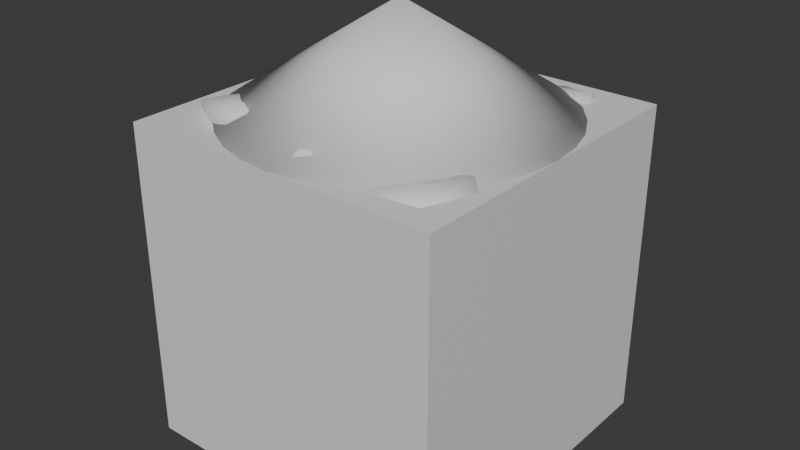 # Source: Tiles.blend  (saved by Blender 5.0.119; exported with 4.5.12 LTS)
import bpy
from mathutils import Matrix  # noqa: F401  (used for matrix-valued properties, if any)

bpy.ops.wm.read_factory_settings(use_empty=True)
scene = bpy.context.scene
scene.name = 'Scene'

# ---- materials (node trees are filled in below, after node groups)
mat_material = bpy.data.materials.new('Material')
mat_material.alpha_threshold = 0.0
mat_material.use_backface_culling_lightprobe_volume = False
mat_material.roughness = 0.5
mat_material.line_color = (0.0, 0.0, 0.0, 1.0)

# ---- material node trees
mat_material.use_nodes = True; mat_material.node_tree.nodes.clear()
_N = mat_material.node_tree.nodes; _L = mat_material.node_tree.links
n0 = _N.new('ShaderNodeOutputMaterial'); n0.name = 'Material Output'; n0.location = (200, 100)
n1 = _N.new('ShaderNodeBsdfPrincipled'); n1.name = 'Principled BSDF'; n1.location = (-200, 100)
_L.new(n1.outputs[0], n0.inputs[0])
n0.is_active_output = True

# ---- world
world_world = bpy.data.worlds.new('World'); scene.world = world_world
world_world.use_nodes = True; world_world.node_tree.nodes.clear()
_N = world_world.node_tree.nodes; _L = world_world.node_tree.links
n0 = _N.new('ShaderNodeOutputWorld'); n0.name = 'World Output'; n0.location = (200, 100)
n1 = _N.new('ShaderNodeBackground'); n1.name = 'Background'; n1.location = (-200, 100)
n1.inputs[0].default_value = (0.05088, 0.05088, 0.05088, 1.0)
_L.new(n1.outputs[0], n0.inputs[0])
n0.is_active_output = True
world_world.color = (0.05088, 0.05088, 0.05088)
world_world.sun_shadow_jitter_overblur = 0.0

# ---- meshes
me_tile = bpy.data.meshes.new('Tile')
me_tile.from_pydata([(1.0, 1.0, 0.0), (1.0, 1.0, -2.0), (1.0, -1.0, 0.0), (1.0, -1.0, -2.0), (-1.0, 1.0, 0.0), (-1.0, 1.0, -2.0), (-1.0, -1.0, 0.0), (-1.0, -1.0, -2.0)], [], [(0, 4, 6, 2), (3, 2, 6, 7), (7, 6, 4, 5), (5, 1, 3, 7), (1, 0, 2, 3), (5, 4, 0, 1)])
_uv = me_tile.uv_layers.new(name='UVMap')
_uv.uv.foreach_set('vector', [0.625, 0.5, 0.875, 0.5, 0.875, 0.75, 0.625, 0.75, 0.375, 0.75, 0.625, 0.75, 0.625, 1.0, 0.375, 1.0, 0.375, 0.0, 0.625, 0.0, 0.625, 0.25, 0.375, 0.25, 0.125, 0.5, 0.375, 0.5, 0.375, 0.75, 0.125, 0.75, 0.375, 0.5, 0.625, 0.5, 0.625, 0.75, 0.375, 0.75, 0.375, 0.25, 0.625, 0.25, 0.625, 0.5, 0.375, 0.5])
me_tile.materials.append(mat_material)
me_tile.use_mirror_vertex_groups = False
me_tile.update()
me_stoneornament_001 = bpy.data.meshes.new('StoneOrnament.001')
me_stoneornament_001.from_pydata([(0.3215, -0.04192, -0.01918), (0.03252, -0.1168, 0.01152), (-0.1528, 0.08239, 0.02788), (0.02163, 0.2803, 0.007299), (0.3147, 0.2035, -0.02179), (0.305, 0.09398, 0.06184), (-0.7938, 0.1036, -0.007045), (-0.9892, 0.2802, -0.0335), (-0.8028, 0.4888, -0.03199), (-0.4922, 0.4411, -0.004602), (-0.4867, 0.203, 0.01081), (-0.8687, 0.3637, 0.04936), (0.85, 0.503, -0.002725), (0.8763, 0.2895, 0.02797), (0.5506, 0.2188, 0.04433), (0.323, 0.3887, 0.02375), (0.508, 0.5643, -0.005333), (0.6572, 0.5285, 0.07829), (0.448, -0.4333, 0.01335), (0.1508, -0.5168, -0.0131), (-0.08848, -0.336, -0.01159), (0.06088, -0.1409, 0.01579), (0.3924, -0.201, 0.03121), (0.06739, -0.4137, 0.06976), (-0.1484, 0.701, -0.01918), (-0.02205, 0.5052, 0.01152), (-0.203, 0.2203, 0.02788), (-0.4411, 0.24, 0.007299), (-0.4074, 0.5371, -0.02179), (-0.2898, 0.5995, 0.06184), (0.3595, 0.9725, -0.01666), (0.6775, 0.9444, -0.04311), (0.7592, 0.7055, -0.0416), (0.4916, 0.5859, -0.01421), (0.2446, 0.751, 0.001203), (0.6778, 0.8262, 0.03975), (-0.4194, -0.4062, 0.00537), (-0.6559, -0.2687, 0.03607), (-0.4986, -0.05821, 0.05243), (-0.1648, -0.06564, 0.03185), (-0.1158, -0.2807, 0.002762), (-0.2575, -0.329, 0.08638), (-0.881, 0.7408, 0.0007877), (-0.7568, 0.9461, -0.02567), (-0.4037, 0.9368, -0.02416), (-0.3097, 0.7256, 0.003231), (-0.6047, 0.6044, 0.01865), (-0.5928, 0.9146, 0.05719), (0.9637, -0.5739, -0.03019), (0.8112, -0.8305, 0.0005051), (0.5394, -0.8196, 0.01687), (0.5239, -0.5563, -0.003714), (0.7861, -0.4044, -0.0328), (0.8563, -0.489, 0.05082), (-0.01695, -0.9389, 0.01793), (-0.2535, -0.8014, 0.04863), (-0.09615, -0.591, 0.06499), (0.2376, -0.5984, 0.04441), (0.2866, -0.8135, 0.01533), (0.1449, -0.8618, 0.09895), (-0.0038, 0.9672, -0.00419), (0.2294, 0.8241, 0.02651), (0.06706, 0.6174, 0.04287), (-0.2664, 0.6328, 0.02229), (-0.3102, 0.849, -0.006797), (-0.1674, 0.8939, 0.07682), (-0.3433, -0.4655, 0.06786), (-0.2858, -0.6846, 0.0414), (-0.5889, -0.8109, 0.04291), (-0.8337, -0.6698, 0.0703), (-0.6819, -0.4563, 0.08572), (-0.4479, -0.7205, 0.1243), (-0.2683, 0.7617, -0.03136), (-0.1178, 0.6454, -0.03392), (-0.877, 0.7099, -0.04117), (-0.3836, 0.88, -0.04117), (-0.431, 0.9112, -0.04117), (0.1179, 0.7849, -0.04922), (-0.73, 0.9212, -0.04117), (0.7802, -0.4237, -0.0396), (-0.003108, 0.4574, -0.03392), (-0.7763, 0.8959, -0.04117), (0.7575, -0.4265, -0.0396), (0.8536, 0.4096, -0.02686), (-0.9216, -0.395, -0.002549), (0.3272, 0.9641, -0.04922), (0.06855, 0.4643, -0.03136), (0.8004, 0.4672, -0.02686), (-0.3054, 0.693, -0.04117), (0.2191, 0.9176, -0.04922), (0.2916, 0.5464, -0.03136), (0.283, 0.1864, -0.03392), (0.6667, 0.9347, -0.04922), (-0.2185, 0.5916, -0.03136), (0.2507, 0.2114, -0.03392), (0.648, 0.9443, -0.04922), (-0.05217, 0.4852, -0.03136), (0.3282, 0.6185, -0.03136), (0.8697, 0.2361, -0.02686), (-0.9423, -0.4373, -0.002549), (0.74, 0.7106, -0.04922), (0.2179, 0.2155, -0.04014), (0.2668, 0.1777, -0.04014), (0.2667, -0.02142, -0.04014), (0.2098, -0.06577, -0.04014), (-0.24, -0.08293, -0.04014), (-0.03895, -0.1261, -0.04014), (-0.3305, -0.01301, -0.04014), (-0.3305, 0.1489, -0.04014), (-0.2311, 0.2263, -0.04014), (-0.04401, 0.2717, -0.04014), (-0.4253, 0.106, -0.04583), (-0.324, 0.217, -0.04583), (-0.6092, 0.06724, -0.04583), (-0.7564, 0.09172, -0.04583), (-0.9469, 0.2511, -0.04583), (-0.9538, 0.2833, -0.04583), (-0.7369, 0.4759, -0.04583), (-0.7878, 0.4651, -0.04583), (-0.3509, 0.3437, -0.04583), (-0.4524, 0.4285, -0.04583), (0.5426, 0.5053, -0.03308), (0.4436, 0.4712, -0.03308), (0.7876, 0.4579, -0.03308), (0.8545, 0.3855, -0.03308), (0.869, 0.23, -0.03308), (0.7345, 0.08457, -0.03308), (0.3914, 0.1037, -0.03308), (0.6469, 0.05428, -0.03308), (0.3314, 0.1686, -0.03308), (0.3162, 0.3332, -0.03308), (0.4207, -0.06964, -0.03482), (0.5684, -0.1834, -0.03482), (0.572, -0.2919, -0.03482), (0.4809, -0.4061, -0.03482), (0.2419, -0.4807, -0.03482), (0.1601, -0.4736, -0.03482), (-0.02866, -0.2678, -0.03482), (-0.02658, -0.3298, -0.03482), (0.2732, -0.0568, -0.03482), (0.09544, -0.1123, -0.03482), (-0.4044, 0.4476, -0.04014), (-0.3723, 0.5132, -0.04014), (-0.1049, 0.622, -0.04014), (-0.1612, 0.6415, -0.04014), (-0.0005162, 0.4508, -0.04014), (-0.01355, 0.2532, -0.04014), (-0.2446, 0.02735, -0.04014), (-0.07293, 0.1317, -0.04014), (-0.3428, 0.06137, -0.04014), (-0.4213, 0.1901, -0.04014), (0.1023, 0.7891, -0.05544), (0.1443, 0.6609, -0.05544), (0.1923, 0.9071, -0.05544), (0.321, 0.9624, -0.05544), (0.618, 0.9441, -0.05544), (0.6557, 0.9248, -0.05544), (0.7244, 0.7148, -0.05544), (0.6995, 0.6822, -0.05544), (0.2926, 0.5849, -0.05544), (0.4507, 0.5752, -0.05544), (-0.1656, -0.1833, -0.02498), (-0.2004, -0.2562, -0.02498), (-0.5425, -0.3256, -0.02498), (-0.4215, -0.3436, -0.02498), (-0.7653, -0.05435, -0.02498), (-0.7115, -0.2231, -0.02498), (-0.7344, 0.01024, -0.02498), (-0.5039, 0.1014, -0.02498), (-0.3954, 0.08524, -0.02498), (-0.2166, -0.02324, -0.02498), (-0.7106, 0.5053, -0.04739), (-0.4905, 0.498, -0.04739), (-0.8764, 0.7054, -0.04739), (-0.824, 0.5799, -0.04739), (-0.7842, 0.8758, -0.04739), (-0.7192, 0.9111, -0.04739), (-0.441, 0.9019, -0.04739), (-0.3762, 0.8592, -0.04739), (-0.3049, 0.6884, -0.04739), (-0.3735, 0.5616, -0.04739), (0.7313, -0.4467, -0.04582), (0.7748, -0.4413, -0.04582), (0.9239, -0.5918, -0.04582), (0.9171, -0.6452, -0.04582), (0.6163, -0.9811, -0.04582), (0.7716, -0.8816, -0.04582), (0.3799, -0.8914, -0.04582), (0.485, -0.9974, -0.04582), (0.3983, -0.7482, -0.04582), (0.4879, -0.6027, -0.04582), (0.2265, -0.6958, -0.0182), (0.1844, -0.7838, -0.0182), (-0.1636, -0.843, -0.0182), (-0.01946, -0.8644, -0.0182), (-0.3732, -0.5668, -0.0182), (-0.3143, -0.7516, -0.0182), (-0.3496, -0.5174, -0.0182), (-0.1019, -0.4195, -0.0182), (-0.01649, -0.4322, -0.0182), (0.1806, -0.5517, -0.0182), (-0.2577, 0.7396, -0.03758), (-0.2171, 0.8195, -0.03758), (0.1295, 0.8753, -0.03758), (-0.003131, 0.8983, -0.03758), (0.3388, 0.5964, -0.03758), (0.2866, 0.7749, -0.03758), (0.3104, 0.5405, -0.03758), (0.06867, 0.4515, -0.03758), (-0.02734, 0.4681, -0.03758), (-0.213, 0.5869, -0.03758), (-0.9385, -0.3907, -0.008767), (-0.6665, -0.2798, -0.008767), (-0.6204, -0.2857, -0.008767), (-0.3937, -0.4211, -0.008767), (-0.3607, -0.5245, -0.008767), (-0.4221, -0.6498, -0.008767), (-0.7758, -0.6896, -0.008767), (-0.5805, -0.7144, -0.008767), (-0.9516, -0.4174, -0.008767), (-0.8857, -0.624, -0.008767), (0.8643, 0.1572, -0.01918), (0.8426, -0.1405, 0.01152), (0.5945, -0.2522, 0.02788), (0.463, -0.02353, 0.007299), (0.6297, 0.2295, -0.02179), (0.7303, 0.1852, 0.06184), (0.6357, 0.194, -0.03392), (0.6016, 0.1714, -0.03392), (0.5873, 0.1416, -0.04014), (0.6387, 0.1758, -0.04014), (0.8273, 0.1119, -0.04014), (0.8511, 0.04379, -0.04014), (0.7232, -0.3878, -0.04014), (0.8285, -0.2112, -0.04014), (0.6279, -0.4511, -0.04014), (0.4746, -0.3992, -0.04014), (0.4331, -0.2802, -0.04014), (0.4501, -0.08846, -0.04014)], [], [(101, 102, 91, 94), (103, 104, 0), (106, 105, 1), (108, 2, 107), (110, 3, 109), (102, 103, 0, 4, 91), (104, 106, 1, 0), (1, 105, 107, 2), (2, 108, 109, 3), (101, 94, 4, 3, 110), (0, 5, 4), (1, 5, 0), (2, 5, 1), (3, 5, 2), (4, 5, 3), (112, 10, 111), (6, 114, 113), (116, 115, 7), (8, 117, 118), (120, 9, 119), (111, 10, 6, 113), (115, 114, 6, 7), (7, 8, 118, 116), (8, 9, 120, 117), (119, 9, 10, 112), (6, 10, 11), (7, 6, 11), (8, 7, 11), (9, 8, 11), (10, 9, 11), (121, 122, 16), (123, 87, 83, 124), (125, 98, 13, 126), (128, 14, 127), (130, 129, 15), (16, 12, 87, 123, 121), (98, 125, 124, 83), (126, 13, 14, 128), (129, 127, 14, 15), (122, 130, 15, 16), (12, 16, 17), (13, 12, 17), (14, 13, 17), (15, 14, 17), (16, 15, 17), (22, 132, 131), (133, 18, 134), (19, 136, 135), (20, 137, 138), (21, 139, 140), (132, 22, 18, 133), (134, 18, 19, 135), (19, 20, 138, 136), (20, 21, 140, 137), (21, 22, 131, 139), (18, 22, 23), (19, 18, 23), (20, 19, 23), (21, 20, 23), (22, 21, 23), (28, 142, 141), (24, 73, 143, 144), (80, 25, 146, 145), (26, 147, 148), (27, 150, 149), (142, 28, 24, 144), (73, 80, 145, 143), (25, 26, 148, 146), (147, 26, 27, 149), (150, 27, 28, 141), (24, 28, 29), (25, 24, 29), (26, 25, 29), (27, 26, 29), (28, 27, 29), (77, 151, 152, 34), (153, 89, 85, 154), (155, 95, 92, 156), (157, 100, 32, 158), (160, 33, 159), (77, 89, 153, 151), (155, 154, 85, 95), (156, 92, 100, 157), (33, 160, 158, 32), (34, 152, 159, 33), (30, 34, 35), (31, 30, 35), (32, 31, 35), (33, 32, 35), (34, 33, 35), (40, 162, 161), (164, 36, 163), (37, 165, 166), (168, 167, 38), (170, 169, 39), (36, 164, 162, 40), (37, 166, 163, 36), (38, 167, 165, 37), (169, 168, 38, 39), (170, 39, 40, 161), (36, 40, 41), (37, 36, 41), (38, 37, 41), (39, 38, 41), (40, 39, 41), (172, 46, 171), (74, 173, 174, 42), (175, 81, 78, 176), (177, 76, 75, 178), (179, 88, 45, 180), (171, 46, 42, 174), (74, 81, 175, 173), (78, 76, 177, 176), (88, 179, 178, 75), (180, 45, 46, 172), (42, 46, 47), (43, 42, 47), (44, 43, 47), (45, 44, 47), (46, 45, 47), (181, 82, 79, 182), (183, 48, 184), (186, 49, 185), (50, 187, 188), (190, 189, 51), (182, 79, 52, 48, 183), (49, 186, 184, 48), (49, 50, 188, 185), (50, 51, 189, 187), (181, 190, 51, 52, 82), (48, 52, 53), (49, 48, 53), (50, 49, 53), (51, 50, 53), (52, 51, 53), (58, 192, 191), (194, 54, 193), (55, 195, 196), (198, 197, 56), (200, 199, 57), (54, 194, 192, 58), (55, 196, 193, 54), (56, 197, 195, 55), (199, 198, 56, 57), (200, 57, 58, 191), (54, 58, 59), (55, 54, 59), (56, 55, 59), (57, 56, 59), (58, 57, 59), (72, 64, 202, 201), (204, 60, 203), (61, 97, 205, 206), (207, 90, 86, 208), (209, 96, 93, 210), (60, 204, 202, 64), (61, 206, 203, 60), (97, 90, 207, 205), (209, 208, 86, 96), (210, 93, 72, 201), (60, 64, 65), (61, 60, 65), (62, 61, 65), (63, 62, 65), (64, 63, 65), (211, 84, 70, 212), (214, 213, 66), (67, 216, 215), (218, 68, 217), (69, 99, 219, 220), (70, 66, 213, 212), (214, 66, 67, 215), (216, 67, 68, 218), (69, 220, 217, 68), (99, 84, 211, 219), (66, 70, 71), (67, 66, 71), (68, 67, 71), (69, 68, 71), (70, 69, 71), (81, 74, 42, 43), (91, 4, 94), (76, 78, 43, 44), (88, 75, 44, 45), (86, 90, 62), (93, 96, 63), (83, 87, 12), (90, 97, 61, 62), (96, 86, 62, 63), (72, 93, 63, 64), (98, 83, 12, 13), (84, 99, 69, 70), (92, 95, 31), (80, 73, 24, 25), (85, 89, 30), (79, 82, 52), (78, 81, 43), (95, 85, 30, 31), (89, 77, 34, 30), (75, 76, 44), (100, 92, 31, 32), (229, 228, 227, 230), (231, 221, 232), (234, 222, 233), (236, 235, 223), (238, 237, 224), (230, 227, 225, 221, 231), (232, 221, 222, 234), (222, 223, 235, 233), (223, 224, 237, 236), (229, 238, 224, 225, 228), (221, 225, 226), (222, 221, 226), (223, 222, 226), (224, 223, 226), (225, 224, 226), (227, 228, 225), (102, 101, 229, 230), (109, 108, 236, 237), (105, 106, 234, 233), (110, 109, 237, 238), (104, 103, 231, 232), (108, 107, 235, 236), (101, 110, 238, 229), (107, 105, 233, 235), (106, 104, 232, 234), (103, 102, 230, 231)])
me_stoneornament_001.polygons.foreach_set('use_smooth', [True] * 227)
_uv = me_stoneornament_001.uv_layers.new(name='UVMap')
_uv.uv.foreach_set('vector', [0.3831, 0.2812, 0.3473, 0.2866, 0.3528, 0.2962, 0.3765, 0.2926, 0.2, 0.2834, 0.1591, 0.2756, 0.1818, 0.3149, 0.95, 0.244, 0.8543, 0.2199, 0.9091, 0.3149, 0.6682, 0.2125, 0.7273, 0.3149, 0.7879, 0.2099, 0.5079, 0.2498, 0.5455, 0.3149, 0.5968, 0.226, 0.3473, 0.2866, 0.2, 0.2834, 0.1818, 0.3149, 0.3636, 0.3149, 0.3528, 0.2962, 0.1591, 0.2756, 0.04093, 0.244, 0.0, 0.3149, 0.1818, 0.3149, 0.9091, 0.3149, 0.8543, 0.2199, 0.7879, 0.2099, 0.7273, 0.3149, 0.7273, 0.3149, 0.6682, 0.2125, 0.5968, 0.226, 0.5455, 0.3149, 0.3831, 0.2812, 0.3765, 0.2926, 0.3636, 0.3149, 0.5455, 0.3149, 0.5079, 0.2498, 0.1818, 0.3149, 0.2727, 0.4724, 0.3636, 0.3149, 0.0, 0.3149, 0.09091, 0.4724, 0.1818, 0.3149, 0.7273, 0.3149, 0.8182, 0.4724, 0.9091, 0.3149, 0.5455, 0.3149, 0.6364, 0.4724, 0.7273, 0.3149, 0.3636, 0.3149, 0.4545, 0.4724, 0.5455, 0.3149, 0.4126, 0.2301, 0.3636, 0.3149, 0.3154, 0.2313, 0.1818, 0.3149, 0.1515, 0.2624, 0.2215, 0.2462, 0.8984, 0.2965, 0.9216, 0.2933, 0.9091, 0.3149, 0.7273, 0.3149, 0.7131, 0.2904, 0.7391, 0.2945, 0.5777, 0.2591, 0.5455, 0.3149, 0.5037, 0.2426, 0.3154, 0.2313, 0.3636, 0.3149, 0.1818, 0.3149, 0.2215, 0.2462, 0.01249, 0.2933, 0.1515, 0.2624, 0.1818, 0.3149, 0.0, 0.3149, 0.9091, 0.3149, 0.7273, 0.3149, 0.7391, 0.2945, 0.8984, 0.2965, 0.7273, 0.3149, 0.5455, 0.3149, 0.5777, 0.2591, 0.7131, 0.2904, 0.5037, 0.2426, 0.5455, 0.3149, 0.3636, 0.3149, 0.4126, 0.2301, 0.1818, 0.3149, 0.3636, 0.3149, 0.2727, 0.4724, 0.0, 0.3149, 0.1818, 0.3149, 0.09091, 0.4724, 0.7273, 0.3149, 0.9091, 0.3149, 0.8182, 0.4724, 0.5455, 0.3149, 0.7273, 0.3149, 0.6364, 0.4724, 0.3636, 0.3149, 0.5455, 0.3149, 0.4545, 0.4724, 0.3389, 0.2721, 0.3931, 0.2639, 0.3636, 0.3149, 0.2082, 0.2692, 0.2028, 0.2786, 0.1557, 0.2697, 0.149, 0.258, 0.9575, 0.2311, 0.9525, 0.2397, 0.9091, 0.3149, 0.8443, 0.2027, 0.7963, 0.1954, 0.7273, 0.3149, 0.66, 0.1984, 0.5004, 0.2369, 0.6069, 0.2084, 0.5455, 0.3149, 0.3636, 0.3149, 0.1818, 0.3149, 0.2028, 0.2786, 0.2082, 0.2692, 0.3389, 0.2721, 0.04345, 0.2397, 0.04837, 0.2311, 0.149, 0.258, 0.1557, 0.2697, 0.8443, 0.2027, 0.9091, 0.3149, 0.7273, 0.3149, 0.7963, 0.1954, 0.6069, 0.2084, 0.66, 0.1984, 0.7273, 0.3149, 0.5455, 0.3149, 0.3931, 0.2639, 0.5004, 0.2369, 0.5455, 0.3149, 0.3636, 0.3149, 0.1818, 0.3149, 0.3636, 0.3149, 0.2727, 0.4724, 0.0, 0.3149, 0.1818, 0.3149, 0.09091, 0.4724, 0.7273, 0.3149, 0.9091, 0.3149, 0.8182, 0.4724, 0.5455, 0.3149, 0.7273, 0.3149, 0.6364, 0.4724, 0.3636, 0.3149, 0.5455, 0.3149, 0.4545, 0.4724, 0.3636, 0.3149, 0.3074, 0.2175, 0.4207, 0.2161, 0.2311, 0.2295, 0.1818, 0.3149, 0.1441, 0.2496, 0.9091, 0.3149, 0.8903, 0.2824, 0.9311, 0.2768, 0.7273, 0.3149, 0.7035, 0.2737, 0.7471, 0.2806, 0.5455, 0.3149, 0.4942, 0.2261, 0.5851, 0.2463, 0.3074, 0.2175, 0.3636, 0.3149, 0.1818, 0.3149, 0.2311, 0.2295, 0.1441, 0.2496, 0.1818, 0.3149, 0.0, 0.3149, 0.022, 0.2768, 0.9091, 0.3149, 0.7273, 0.3149, 0.7471, 0.2806, 0.8903, 0.2824, 0.7273, 0.3149, 0.5455, 0.3149, 0.5851, 0.2463, 0.7035, 0.2737, 0.5455, 0.3149, 0.3636, 0.3149, 0.4207, 0.2161, 0.4942, 0.2261, 0.1818, 0.3149, 0.3636, 0.3149, 0.2727, 0.4724, 0.0, 0.3149, 0.1818, 0.3149, 0.09091, 0.4724, 0.7273, 0.3149, 0.9091, 0.3149, 0.8182, 0.4724, 0.5455, 0.3149, 0.7273, 0.3149, 0.6364, 0.4724, 0.3636, 0.3149, 0.5455, 0.3149, 0.4545, 0.4724, 0.3636, 0.3149, 0.3473, 0.2866, 0.3831, 0.2812, 0.1818, 0.3149, 0.1659, 0.2873, 0.1591, 0.2756, 0.2, 0.2834, 0.9451, 0.2526, 0.9091, 0.3149, 0.8543, 0.2199, 0.95, 0.244, 0.7273, 0.3149, 0.6682, 0.2125, 0.7879, 0.2099, 0.5455, 0.3149, 0.5079, 0.2498, 0.5968, 0.226, 0.3473, 0.2866, 0.3636, 0.3149, 0.1818, 0.3149, 0.2, 0.2834, 0.1659, 0.2873, 0.03601, 0.2526, 0.04093, 0.244, 0.1591, 0.2756, 0.9091, 0.3149, 0.7273, 0.3149, 0.7879, 0.2099, 0.8543, 0.2199, 0.6682, 0.2125, 0.7273, 0.3149, 0.5455, 0.3149, 0.5968, 0.226, 0.5079, 0.2498, 0.5455, 0.3149, 0.3636, 0.3149, 0.3831, 0.2812, 0.1818, 0.3149, 0.3636, 0.3149, 0.2727, 0.4724, 0.0, 0.3149, 0.1818, 0.3149, 0.09091, 0.4724, 0.7273, 0.3149, 0.9091, 0.3149, 0.8182, 0.4724, 0.5455, 0.3149, 0.7273, 0.3149, 0.6364, 0.4724, 0.3636, 0.3149, 0.5455, 0.3149, 0.4545, 0.4724, 0.3207, 0.2405, 0.3154, 0.2313, 0.4126, 0.2301, 0.3636, 0.3149, 0.2215, 0.2462, 0.2151, 0.2572, 0.1563, 0.2708, 0.1515, 0.2624, 0.9216, 0.2933, 0.9153, 0.3042, 0.9038, 0.3058, 0.8984, 0.2965, 0.7391, 0.2945, 0.7338, 0.3037, 0.7273, 0.3149, 0.7131, 0.2904, 0.5777, 0.2591, 0.5455, 0.3149, 0.5037, 0.2426, 0.3207, 0.2405, 0.2151, 0.2572, 0.2215, 0.2462, 0.3154, 0.2313, 0.01249, 0.2933, 0.1515, 0.2624, 0.1563, 0.2708, 0.00619, 0.3042, 0.8984, 0.2965, 0.9038, 0.3058, 0.7338, 0.3037, 0.7391, 0.2945, 0.5455, 0.3149, 0.5777, 0.2591, 0.7131, 0.2904, 0.7273, 0.3149, 0.3636, 0.3149, 0.4126, 0.2301, 0.5037, 0.2426, 0.5455, 0.3149, 0.1818, 0.3149, 0.3636, 0.3149, 0.2727, 0.4724, 0.0, 0.3149, 0.1818, 0.3149, 0.09091, 0.4724, 0.7273, 0.3149, 0.9091, 0.3149, 0.8182, 0.4724, 0.5455, 0.3149, 0.7273, 0.3149, 0.6364, 0.4724, 0.3636, 0.3149, 0.5455, 0.3149, 0.4545, 0.4724, 0.3636, 0.3149, 0.3389, 0.2721, 0.3931, 0.2639, 0.2082, 0.2692, 0.1818, 0.3149, 0.149, 0.258, 0.9091, 0.3149, 0.8443, 0.2027, 0.9575, 0.2311, 0.66, 0.1984, 0.7963, 0.1954, 0.7273, 0.3149, 0.5004, 0.2369, 0.6069, 0.2084, 0.5455, 0.3149, 0.1818, 0.3149, 0.2082, 0.2692, 0.3389, 0.2721, 0.3636, 0.3149, 0.0, 0.3149, 0.04837, 0.2311, 0.149, 0.258, 0.1818, 0.3149, 0.7273, 0.3149, 0.7963, 0.1954, 0.8443, 0.2027, 0.9091, 0.3149, 0.6069, 0.2084, 0.66, 0.1984, 0.7273, 0.3149, 0.5455, 0.3149, 0.5004, 0.2369, 0.5455, 0.3149, 0.3636, 0.3149, 0.3931, 0.2639, 0.1818, 0.3149, 0.3636, 0.3149, 0.2727, 0.4724, 0.0, 0.3149, 0.1818, 0.3149, 0.09091, 0.4724, 0.7273, 0.3149, 0.9091, 0.3149, 0.8182, 0.4724, 0.5455, 0.3149, 0.7273, 0.3149, 0.6364, 0.4724, 0.3636, 0.3149, 0.5455, 0.3149, 0.4545, 0.4724, 0.4207, 0.2161, 0.3636, 0.3149, 0.3074, 0.2175, 0.149, 0.2581, 0.1441, 0.2496, 0.2311, 0.2295, 0.1818, 0.3149, 0.9311, 0.2768, 0.9248, 0.2877, 0.8957, 0.2917, 0.8903, 0.2824, 0.7471, 0.2806, 0.7418, 0.2898, 0.7099, 0.2848, 0.7035, 0.2737, 0.5851, 0.2463, 0.5802, 0.2548, 0.5455, 0.3149, 0.4942, 0.2261, 0.3074, 0.2175, 0.3636, 0.3149, 0.1818, 0.3149, 0.2311, 0.2295, 0.149, 0.2581, 0.0157, 0.2877, 0.022, 0.2768, 0.1441, 0.2496, 0.8957, 0.2917, 0.7418, 0.2898, 0.7471, 0.2806, 0.8903, 0.2824, 0.5802, 0.2548, 0.5851, 0.2463, 0.7035, 0.2737, 0.7099, 0.2848, 0.4942, 0.2261, 0.5455, 0.3149, 0.3636, 0.3149, 0.4207, 0.2161, 0.1818, 0.3149, 0.3636, 0.3149, 0.2727, 0.4724, 0.0, 0.3149, 0.1818, 0.3149, 0.09091, 0.4724, 0.7273, 0.3149, 0.9091, 0.3149, 0.8182, 0.4724, 0.5455, 0.3149, 0.7273, 0.3149, 0.6364, 0.4724, 0.3636, 0.3149, 0.5455, 0.3149, 0.4545, 0.4724, 0.3775, 0.291, 0.3709, 0.3024, 0.3576, 0.3044, 0.352, 0.2948, 0.1954, 0.2914, 0.1818, 0.3149, 0.1649, 0.2856, 0.9458, 0.2513, 0.9091, 0.3149, 0.8599, 0.2297, 0.7273, 0.3149, 0.6728, 0.2206, 0.7831, 0.2182, 0.5121, 0.2571, 0.591, 0.236, 0.5455, 0.3149, 0.352, 0.2948, 0.3576, 0.3044, 0.3636, 0.3149, 0.1818, 0.3149, 0.1954, 0.2914, 0.0, 0.3149, 0.03671, 0.2513, 0.1649, 0.2856, 0.1818, 0.3149, 0.9091, 0.3149, 0.7273, 0.3149, 0.7831, 0.2182, 0.8599, 0.2297, 0.7273, 0.3149, 0.5455, 0.3149, 0.591, 0.236, 0.6728, 0.2206, 0.3775, 0.291, 0.5121, 0.2571, 0.5455, 0.3149, 0.3636, 0.3149, 0.3709, 0.3024, 0.1818, 0.3149, 0.3636, 0.3149, 0.2727, 0.4724, 0.0, 0.3149, 0.1818, 0.3149, 0.09091, 0.4724, 0.7273, 0.3149, 0.9091, 0.3149, 0.8182, 0.4724, 0.5455, 0.3149, 0.7273, 0.3149, 0.6364, 0.4724, 0.3636, 0.3149, 0.5455, 0.3149, 0.4545, 0.4724, 0.3636, 0.3149, 0.3338, 0.2632, 0.3992, 0.2533, 0.2132, 0.2605, 0.1818, 0.3149, 0.1427, 0.2472, 0.9091, 0.3149, 0.8381, 0.192, 0.962, 0.2232, 0.655, 0.1897, 0.8014, 0.1865, 0.7273, 0.3149, 0.4958, 0.229, 0.6132, 0.1976, 0.5455, 0.3149, 0.1818, 0.3149, 0.2132, 0.2605, 0.3338, 0.2632, 0.3636, 0.3149, 0.0, 0.3149, 0.05296, 0.2232, 0.1427, 0.2472, 0.1818, 0.3149, 0.7273, 0.3149, 0.8014, 0.1865, 0.8381, 0.192, 0.9091, 0.3149, 0.6132, 0.1976, 0.655, 0.1897, 0.7273, 0.3149, 0.5455, 0.3149, 0.4958, 0.229, 0.5455, 0.3149, 0.3636, 0.3149, 0.3992, 0.2533, 0.1818, 0.3149, 0.3636, 0.3149, 0.2727, 0.4724, 0.0, 0.3149, 0.1818, 0.3149, 0.09091, 0.4724, 0.7273, 0.3149, 0.9091, 0.3149, 0.8182, 0.4724, 0.5455, 0.3149, 0.7273, 0.3149, 0.6364, 0.4724, 0.3636, 0.3149, 0.5455, 0.3149, 0.4545, 0.4724, 0.3897, 0.2698, 0.3636, 0.3149, 0.3362, 0.2674, 0.3963, 0.2583, 0.2108, 0.2647, 0.1818, 0.3149, 0.1457, 0.2524, 0.9091, 0.3149, 0.8477, 0.2085, 0.8411, 0.1971, 0.9599, 0.227, 0.799, 0.1907, 0.7934, 0.2003, 0.6628, 0.2032, 0.6574, 0.1938, 0.6102, 0.2027, 0.6035, 0.2144, 0.5029, 0.2413, 0.498, 0.2328, 0.1818, 0.3149, 0.2108, 0.2647, 0.3362, 0.2674, 0.3636, 0.3149, 0.0, 0.3149, 0.05078, 0.227, 0.1457, 0.2524, 0.1818, 0.3149, 0.8477, 0.2085, 0.7934, 0.2003, 0.799, 0.1907, 0.8411, 0.1971, 0.6102, 0.2027, 0.6574, 0.1938, 0.6628, 0.2032, 0.6035, 0.2144, 0.498, 0.2328, 0.5029, 0.2413, 0.3897, 0.2698, 0.3963, 0.2583, 0.1818, 0.3149, 0.3636, 0.3149, 0.2727, 0.4724, 0.0, 0.3149, 0.1818, 0.3149, 0.09091, 0.4724, 0.7273, 0.3149, 0.9091, 0.3149, 0.8182, 0.4724, 0.5455, 0.3149, 0.7273, 0.3149, 0.6364, 0.4724, 0.3636, 0.3149, 0.5455, 0.3149, 0.4545, 0.4724, 0.4453, 0.1735, 0.4399, 0.1828, 0.3636, 0.3149, 0.2831, 0.1755, 0.1219, 0.2111, 0.2602, 0.1791, 0.1818, 0.3149, 0.9091, 0.3149, 0.8657, 0.2398, 0.9599, 0.2269, 0.7713, 0.2386, 0.7273, 0.3149, 0.6744, 0.2233, 0.5455, 0.3149, 0.4717, 0.1871, 0.4654, 0.1762, 0.6073, 0.2078, 0.3636, 0.3149, 0.1818, 0.3149, 0.2602, 0.1791, 0.2831, 0.1755, 0.1219, 0.2111, 0.1818, 0.3149, 0.0, 0.3149, 0.05082, 0.2269, 0.8657, 0.2398, 0.9091, 0.3149, 0.7273, 0.3149, 0.7713, 0.2386, 0.5455, 0.3149, 0.6073, 0.2078, 0.6744, 0.2233, 0.7273, 0.3149, 0.4717, 0.1871, 0.4399, 0.1828, 0.4453, 0.1735, 0.4654, 0.1762, 0.1818, 0.3149, 0.3636, 0.3149, 0.2727, 0.4724, 0.0, 0.3149, 0.1818, 0.3149, 0.09091, 0.4724, 0.7273, 0.3149, 0.9091, 0.3149, 0.8182, 0.4724, 0.5455, 0.3149, 0.7273, 0.3149, 0.6364, 0.4724, 0.3636, 0.3149, 0.5455, 0.3149, 0.4545, 0.4724, 0.0157, 0.2877, 0.149, 0.2581, 0.1818, 0.3149, 0.0, 0.3149, 0.3528, 0.2962, 0.3636, 0.3149, 0.3765, 0.2926, 0.7418, 0.2898, 0.8957, 0.2917, 0.9091, 0.3149, 0.7273, 0.3149, 0.5802, 0.2548, 0.7099, 0.2848, 0.7273, 0.3149, 0.5455, 0.3149, 0.6628, 0.2032, 0.7934, 0.2003, 0.7273, 0.3149, 0.5029, 0.2413, 0.6035, 0.2144, 0.5455, 0.3149, 0.1557, 0.2697, 0.2028, 0.2786, 0.1818, 0.3149, 0.7934, 0.2003, 0.8477, 0.2085, 0.9091, 0.3149, 0.7273, 0.3149, 0.6035, 0.2144, 0.6628, 0.2032, 0.7273, 0.3149, 0.5455, 0.3149, 0.3897, 0.2698, 0.5029, 0.2413, 0.5455, 0.3149, 0.3636, 0.3149, 0.04345, 0.2397, 0.1557, 0.2697, 0.1818, 0.3149, 0.0, 0.3149, 0.4399, 0.1828, 0.4717, 0.1871, 0.5455, 0.3149, 0.3636, 0.3149, 0.9038, 0.3058, 0.9153, 0.3042, 0.9091, 0.3149, 0.03601, 0.2526, 0.1659, 0.2873, 0.1818, 0.3149, 0.0, 0.3149, 0.1563, 0.2708, 0.2151, 0.2572, 0.1818, 0.3149, 0.3576, 0.3044, 0.3709, 0.3024, 0.3636, 0.3149, 0.8957, 0.2917, 0.9248, 0.2877, 0.9091, 0.3149, 0.00619, 0.3042, 0.1563, 0.2708, 0.1818, 0.3149, 0.0, 0.3149, 0.2151, 0.2572, 0.3207, 0.2405, 0.3636, 0.3149, 0.1818, 0.3149, 0.7099, 0.2848, 0.7418, 0.2898, 0.7273, 0.3149, 0.7338, 0.3037, 0.9038, 0.3058, 0.9091, 0.3149, 0.7273, 0.3149, 0.3831, 0.2812, 0.3765, 0.2926, 0.3528, 0.2962, 0.3473, 0.2866, 0.2, 0.2834, 0.1818, 0.3149, 0.1591, 0.2756, 0.95, 0.244, 0.9091, 0.3149, 0.8543, 0.2199, 0.6682, 0.2125, 0.7879, 0.2099, 0.7273, 0.3149, 0.5079, 0.2498, 0.5968, 0.226, 0.5455, 0.3149, 0.3473, 0.2866, 0.3528, 0.2962, 0.3636, 0.3149, 0.1818, 0.3149, 0.2, 0.2834, 0.1591, 0.2756, 0.1818, 0.3149, 0.0, 0.3149, 0.04093, 0.244, 0.9091, 0.3149, 0.7273, 0.3149, 0.7879, 0.2099, 0.8543, 0.2199, 0.7273, 0.3149, 0.5455, 0.3149, 0.5968, 0.226, 0.6682, 0.2125, 0.3831, 0.2812, 0.5079, 0.2498, 0.5455, 0.3149, 0.3636, 0.3149, 0.3765, 0.2926, 0.1818, 0.3149, 0.3636, 0.3149, 0.2727, 0.4724, 0.0, 0.3149, 0.1818, 0.3149, 0.09091, 0.4724, 0.7273, 0.3149, 0.9091, 0.3149, 0.8182, 0.4724, 0.5455, 0.3149, 0.7273, 0.3149, 0.6364, 0.4724, 0.3636, 0.3149, 0.5455, 0.3149, 0.4545, 0.4724, 0.3528, 0.2962, 0.3765, 0.2926, 0.3636, 0.3149, 0.3473, 0.2866, 0.3831, 0.2812, 0.3831, 0.2812, 0.3473, 0.2866, 0.5968, 0.226, 0.6682, 0.2125, 0.6682, 0.2125, 0.5968, 0.226, 0.8543, 0.2199, 0.95, 0.244, 0.95, 0.244, 0.8543, 0.2199, 0.5079, 0.2498, 0.5968, 0.226, 0.5968, 0.226, 0.5079, 0.2498, 0.1591, 0.2756, 0.2, 0.2834, 0.2, 0.2834, 0.1591, 0.2756, 0.6682, 0.2125, 0.7879, 0.2099, 0.7879, 0.2099, 0.6682, 0.2125, 0.3831, 0.2812, 0.5079, 0.2498, 0.5079, 0.2498, 0.3831, 0.2812, 0.7879, 0.2099, 0.8543, 0.2199, 0.8543, 0.2199, 0.7879, 0.2099, 0.04093, 0.244, 0.1591, 0.2756, 0.1591, 0.2756, 0.04093, 0.244, 0.2, 0.2834, 0.3473, 0.2866, 0.3473, 0.2866, 0.2, 0.2834])
me_stoneornament_001.materials.append(mat_material)
me_stoneornament_001.use_mirror_vertex_groups = False
me_stoneornament_001.update()
me_cone = bpy.data.meshes.new('Cone')
me_cone.from_pydata([(0.0, 1.0, 0.0), (0.1951, 0.9808, 0.0), (0.3827, 0.9239, 0.0), (0.5556, 0.8315, 0.0), (0.7071, 0.7071, 0.0), (0.8315, 0.5556, 0.0), (0.9239, 0.3827, 0.0), (0.9808, 0.1951, 0.0), (1.0, 0.0, 0.0), (0.9808, -0.1951, 0.0), (0.9239, -0.3827, 0.0), (0.8315, -0.5556, 0.0), (0.7071, -0.7071, 0.0), (0.5556, -0.8315, 0.0), (0.3827, -0.9239, 0.0), (0.1951, -0.9808, 0.0), (0.0, -1.0, 0.0), (-0.1951, -0.9808, 0.0), (-0.3827, -0.9239, 0.0), (-0.5556, -0.8315, 0.0), (-0.7071, -0.7071, 0.0), (-0.8315, -0.5556, 0.0), (-0.9239, -0.3827, 0.0), (-0.9808, -0.1951, 0.0), (-1.0, 0.0, 0.0), (-0.9808, 0.1951, 0.0), (-0.9239, 0.3827, 0.0), (-0.8315, 0.5556, 0.0), (-0.7071, 0.7071, 0.0), (-0.5556, 0.8315, 0.0), (-0.3827, 0.9239, 0.0), (-0.1951, 0.9808, 0.0), (0.0, 0.0, 0.6451)], [], [(0, 32, 1), (1, 32, 2), (2, 32, 3), (3, 32, 4), (4, 32, 5), (5, 32, 6), (6, 32, 7), (7, 32, 8), (8, 32, 9), (9, 32, 10), (10, 32, 11), (11, 32, 12), (12, 32, 13), (13, 32, 14), (14, 32, 15), (15, 32, 16), (16, 32, 17), (17, 32, 18), (18, 32, 19), (19, 32, 20), (20, 32, 21), (21, 32, 22), (22, 32, 23), (23, 32, 24), (24, 32, 25), (25, 32, 26), (26, 32, 27), (27, 32, 28), (28, 32, 29), (29, 32, 30), (0, 1, 2, 3, 4, 5, 6, 7, 8, 9, 10, 11, 12, 13, 14, 15, 16, 17, 18, 19, 20, 21, 22, 23, 24, 25, 26, 27, 28, 29, 30, 31), (30, 32, 31), (31, 32, 0)])
me_cone.polygons.foreach_set('use_smooth', [True] * 33)
_uv = me_cone.uv_layers.new(name='UVMap')
_uv.uv.foreach_set('vector', [0.25, 0.49, 0.25, 0.25, 0.2968, 0.4854, 0.2968, 0.4854, 0.25, 0.25, 0.3418, 0.4717, 0.3418, 0.4717, 0.25, 0.25, 0.3833, 0.4496, 0.3833, 0.4496, 0.25, 0.25, 0.4197, 0.4197, 0.4197, 0.4197, 0.25, 0.25, 0.4496, 0.3833, 0.4496, 0.3833, 0.25, 0.25, 0.4717, 0.3418, 0.4717, 0.3418, 0.25, 0.25, 0.4854, 0.2968, 0.4854, 0.2968, 0.25, 0.25, 0.49, 0.25, 0.49, 0.25, 0.25, 0.25, 0.4854, 0.2032, 0.4854, 0.2032, 0.25, 0.25, 0.4717, 0.1582, 0.4717, 0.1582, 0.25, 0.25, 0.4496, 0.1167, 0.4496, 0.1167, 0.25, 0.25, 0.4197, 0.08029, 0.4197, 0.08029, 0.25, 0.25, 0.3833, 0.05045, 0.3833, 0.05045, 0.25, 0.25, 0.3418, 0.02827, 0.3418, 0.02827, 0.25, 0.25, 0.2968, 0.01461, 0.2968, 0.01461, 0.25, 0.25, 0.25, 0.01, 0.25, 0.01, 0.25, 0.25, 0.2032, 0.01461, 0.2032, 0.01461, 0.25, 0.25, 0.1582, 0.02827, 0.1582, 0.02827, 0.25, 0.25, 0.1167, 0.05045, 0.1167, 0.05045, 0.25, 0.25, 0.08029, 0.08029, 0.08029, 0.08029, 0.25, 0.25, 0.05045, 0.1167, 0.05045, 0.1167, 0.25, 0.25, 0.02827, 0.1582, 0.02827, 0.1582, 0.25, 0.25, 0.01461, 0.2032, 0.01461, 0.2032, 0.25, 0.25, 0.01, 0.25, 0.01, 0.25, 0.25, 0.25, 0.01461, 0.2968, 0.01461, 0.2968, 0.25, 0.25, 0.02827, 0.3418, 0.02827, 0.3418, 0.25, 0.25, 0.05045, 0.3833, 0.05045, 0.3833, 0.25, 0.25, 0.08029, 0.4197, 0.08029, 0.4197, 0.25, 0.25, 0.1167, 0.4496, 0.1167, 0.4496, 0.25, 0.25, 0.1582, 0.4717, 0.75, 0.49, 0.7968, 0.4854, 0.8418, 0.4717, 0.8833, 0.4496, 0.9197, 0.4197, 0.9496, 0.3833, 0.9717, 0.3418, 0.9854, 0.2968, 0.99, 0.25, 0.9854, 0.2032, 0.9717, 0.1582, 0.9496, 0.1167, 0.9197, 0.08029, 0.8833, 0.05045, 0.8418, 0.02827, 0.7968, 0.01461, 0.75, 0.01, 0.7032, 0.01461, 0.6582, 0.02827, 0.6167, 0.05045, 0.5803, 0.08029, 0.5504, 0.1167, 0.5283, 0.1582, 0.5146, 0.2032, 0.51, 0.25, 0.5146, 0.2968, 0.5283, 0.3418, 0.5504, 0.3833, 0.5803, 0.4197, 0.6167, 0.4496, 0.6582, 0.4717, 0.7032, 0.4854, 0.1582, 0.4717, 0.25, 0.25, 0.2032, 0.4854, 0.2032, 0.4854, 0.25, 0.25, 0.25, 0.49])
me_cone.update()

# ---- objects
ob_tile = bpy.data.objects.new('Tile', me_tile)
ob_stoneornament = bpy.data.objects.new('StoneOrnament', me_stoneornament_001)
ob_cone = bpy.data.objects.new('Cone', me_cone)

# ---- transforms, parenting, visibility, modifiers, constraints
ob_tile.location = (0.0, 0.0, 0.0)
ob_tile.lock_rotations_4d = False
ob_tile.empty_display_type = 'ARROWS'
ob_tile.lineart.crease_threshold = 0.0
ob_stoneornament.location = (0.0, 0.0, 0.0)
ob_stoneornament.lock_rotations_4d = False
ob_stoneornament.empty_display_type = 'ARROWS'
ob_stoneornament.lineart.crease_threshold = 0.0
ob_cone.location = (0.0, 0.0, 0.0)

# ---- collection membership
scene.collection.objects.link(ob_tile)
scene.collection.objects.link(ob_stoneornament)
scene.collection.objects.link(ob_cone)

# ---- scene / render settings (as saved in the file)
scene.frame_start = 1; scene.frame_end = 250; scene.frame_set(29)
scene.render.engine = 'BLENDER_EEVEE_NEXT'
scene.render.bake_bias = 0.0
scene.render.bake_samples = 0
scene.cycles.sampling_pattern = 'TABULATED_SOBOL'
scene.eevee.use_volume_custom_range = False
bpy.context.view_layer.update()

# ---- added for rendering (the .blend has no active camera and no usable light): camera, sun
cam_auto = bpy.data.cameras.new('AutoCamera')
cam_auto.lens = 50.0
cam_auto.sensor_width = 36.0
cam_auto.clip_end = 1000.0
ob_auto_camera = bpy.data.objects.new('AutoCamera', cam_auto)
scene.collection.objects.link(ob_auto_camera)
ob_auto_camera.location = (3.58297, -4.29956, 2.18892)
ob_auto_camera.rotation_euler = (1.09748, -7.21219e-08, 0.694738)
scene.camera = ob_auto_camera
light_auto_sun = bpy.data.lights.new('AutoSun', 'SUN')
light_auto_sun.energy = 3.0
light_auto_sun.angle = 0.0523599
ob_auto_sun = bpy.data.objects.new('AutoSun', light_auto_sun)
scene.collection.objects.link(ob_auto_sun)
ob_auto_sun.rotation_euler = (0.872665, 0.174533, 0.523599)
bpy.context.view_layer.update()
